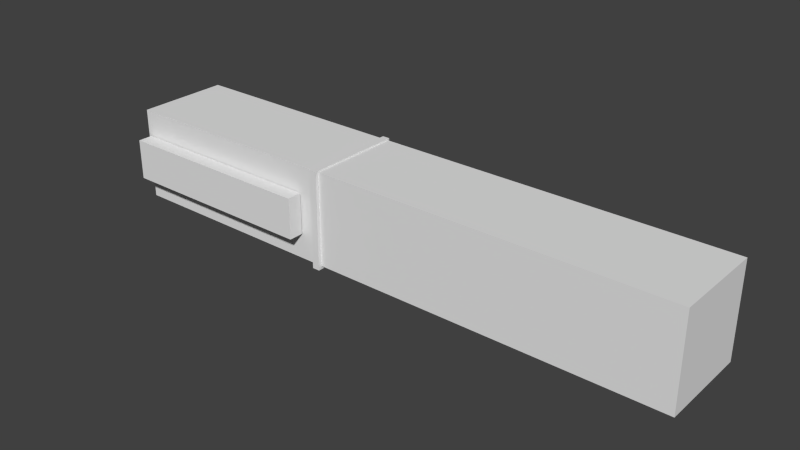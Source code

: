 # Source: pen.blend  (saved by Blender 2.64.0; exported with 4.5.12 LTS)
import bpy
from mathutils import Matrix  # noqa: F401  (used for matrix-valued properties, if any)

bpy.ops.wm.read_factory_settings(use_empty=True)
scene = bpy.context.scene
scene.name = 'Scene'

# ---- collections
col_collection_11 = bpy.data.collections.new('Collection 11'); scene.collection.children.link(col_collection_11)

# ---- world
world_world = bpy.data.worlds.new('World'); scene.world = world_world
world_world.color = (0.05088, 0.05088, 0.05088)
world_world.use_sun_shadow = False
world_world.sun_shadow_jitter_overblur = 0.0
world_world.cycles.sampling_method = 'MANUAL'
world_world.cycles.sample_map_resolution = 256

# ---- meshes
me_cube_002 = bpy.data.meshes.new('Cube.002')
me_cube_002.from_pydata([(-1.0, -1.0, -1.0), (-1.0, 1.0, -1.0), (1.0, 1.0, -1.0), (1.0, -1.0, -1.0), (-1.0, -1.0, 1.0), (-1.0, 1.0, 1.0), (1.0, 1.0, 1.0), (1.0, -1.0, 1.0)], [], [(4, 5, 1, 0), (5, 6, 2, 1), (6, 7, 3, 2), (7, 4, 0, 3), (0, 1, 2, 3), (7, 6, 5, 4)])
me_cube_002.use_remesh_preserve_volume = False
me_cube_002.use_remesh_preserve_attributes = False
me_cube_002.use_mirror_vertex_groups = False
me_cube_002.update()
me_cube_001 = bpy.data.meshes.new('Cube.001')
me_cube_001.from_pydata([(-1.0, 0.6867, -0.4425), (-1.0, 1.0, -0.4425), (3.439, 1.0, -0.4425), (3.439, 0.6867, -0.4425), (-1.0, 0.6867, 0.4302), (-1.0, 1.0, 0.4302), (3.439, 1.0, 0.4302), (3.439, 0.6867, 0.4302)], [], [(4, 5, 1, 0), (5, 6, 2, 1), (6, 7, 3, 2), (7, 4, 0, 3), (0, 1, 2, 3), (7, 6, 5, 4)])
me_cube_001.use_remesh_preserve_volume = False
me_cube_001.use_remesh_preserve_attributes = False
me_cube_001.use_mirror_vertex_groups = False
me_cube_001.update()
me_cube = bpy.data.meshes.new('Cube')
me_cube.from_pydata([(-4.006, -1.0, -1.0), (-4.006, 1.0, -1.0), (8.541, 1.0, -1.0), (8.541, -1.0, -1.0), (-4.006, -1.0, 1.0), (-4.006, 1.0, 1.0), (8.541, 1.0, 1.0), (8.541, -1.0, 1.0)], [], [(4, 5, 1, 0), (5, 6, 2, 1), (6, 7, 3, 2), (7, 4, 0, 3), (0, 1, 2, 3), (7, 6, 5, 4)])
me_cube.use_remesh_preserve_volume = False
me_cube.use_remesh_preserve_attributes = False
me_cube.use_mirror_vertex_groups = False
me_cube.update()

# ---- objects
ob_cube_002 = bpy.data.objects.new('Cube.002', me_cube_002)
ob_cube_001 = bpy.data.objects.new('Cube.001', me_cube_001)
ob_cube = bpy.data.objects.new('Cube', me_cube)

# ---- transforms, parenting, visibility, modifiers, constraints
ob_cube_002.location = (-2.22, -0.01529, -0.02023)
ob_cube_002.scale = (0.08005, 1.06, 1.05)
ob_cube_002.lineart.crease_threshold = 0.0
ob_cube_001.location = (-6.05, -2.032, 0.003614)
ob_cube_001.lineart.crease_threshold = 0.0
ob_cube.location = (-3.132, 0.0, 0.0)
ob_cube.lineart.crease_threshold = 0.0

# ---- collection membership
col_collection_11.objects.link(ob_cube_002)
col_collection_11.objects.link(ob_cube_001)
col_collection_11.objects.link(ob_cube)

# ---- scene / render settings (as saved in the file)
scene.frame_start = 1; scene.frame_end = 250; scene.frame_set(1)
scene.render.engine = 'BLENDER_EEVEE_NEXT'
scene.render.image_settings.color_mode = 'RGB'
scene.render.image_settings.compression = 90
scene.render.resolution_percentage = 50
scene.render.dither_intensity = 0.0
scene.render.bake_margin = 2
scene.render.bake_bias = 0.0
scene.cycles.feature_set = 'EXPERIMENTAL'
scene.cycles.use_denoising = False
scene.cycles.samples = 10
scene.cycles.sampling_pattern = 'TABULATED_SOBOL'
scene.cycles.light_sampling_threshold = 0.0
scene.cycles.use_adaptive_sampling = False
scene.cycles.use_light_tree = False
scene.cycles.blur_glossy = 0.0
scene.cycles.volume_bounces = 1
scene.cycles.pixel_filter_type = 'GAUSSIAN'
scene.cycles.sample_clamp_indirect = 0.0
scene.view_settings.view_transform = 'Standard'
bpy.context.view_layer.update()

# ---- added for rendering (the .blend has no active camera and no usable light): camera, sun
cam_auto = bpy.data.cameras.new('AutoCamera')
cam_auto.lens = 50.0
cam_auto.sensor_width = 36.0
cam_auto.clip_end = 1000.0
ob_auto_camera = bpy.data.objects.new('AutoCamera', cam_auto)
scene.collection.objects.link(ob_auto_camera)
ob_auto_camera.location = (11.1119, -14.5217, 9.56078)
ob_auto_camera.rotation_euler = (1.09748, -7.21219e-08, 0.694738)
scene.camera = ob_auto_camera
light_auto_sun = bpy.data.lights.new('AutoSun', 'SUN')
light_auto_sun.energy = 3.0
light_auto_sun.angle = 0.0523599
ob_auto_sun = bpy.data.objects.new('AutoSun', light_auto_sun)
scene.collection.objects.link(ob_auto_sun)
ob_auto_sun.rotation_euler = (0.872665, 0.174533, 0.523599)
bpy.context.view_layer.update()
